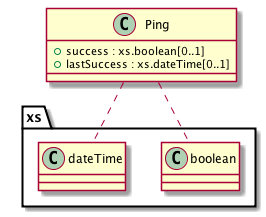

The diagram above was rendered by PlantUML. Its source (embedded in the PNG):
@startuml images/class_Ping.png

class Ping {
  + success : xs.boolean[0..1]
  + lastSuccess : xs.dateTime[0..1]
}
Ping .. xs.boolean
Ping .. xs.dateTime

@enduml